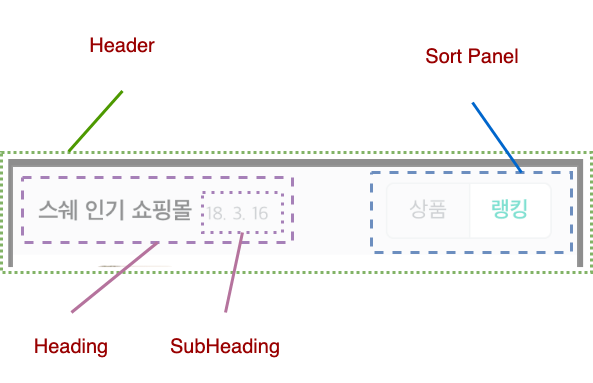

The diagram above was exported from draw.io. Its source (the exported page's mxGraphModel, read from the mxfile embedded in the PNG):
<mxGraphModel dx="1298" dy="779" grid="1" gridSize="10" guides="1" tooltips="1" connect="1" arrows="1" fold="1" page="1" pageScale="1" pageWidth="1169" pageHeight="827" math="0" shadow="0">
  <root>
    <mxCell id="4V11o7iLedmXjd5j_mm7-0" />
    <mxCell id="4V11o7iLedmXjd5j_mm7-1" parent="4V11o7iLedmXjd5j_mm7-0" />
    <mxCell id="4V11o7iLedmXjd5j_mm7-2" value="" style="shape=image;verticalLabelPosition=bottom;verticalAlign=top;imageAspect=0;aspect=fixed;image=data:image/png,(base64 omitted: 9388 chars);opacity=50;" vertex="1" parent="4V11o7iLedmXjd5j_mm7-1">
      <mxGeometry x="130" y="180" width="588.92" height="130" as="geometry" />
    </mxCell>
    <mxCell id="4V11o7iLedmXjd5j_mm7-3" value="" style="rounded=0;whiteSpace=wrap;html=1;strokeColor=#82b366;fontSize=24;gradientColor=#97d077;fillColor=none;strokeWidth=3;dashed=1;dashPattern=1 1;" vertex="1" parent="4V11o7iLedmXjd5j_mm7-1">
      <mxGeometry x="128.92" y="180" width="590" height="120" as="geometry" />
    </mxCell>
    <mxCell id="4V11o7iLedmXjd5j_mm7-4" value="" style="rounded=0;whiteSpace=wrap;html=1;strokeColor=#6c8ebf;fontSize=24;strokeWidth=3;gradientColor=#7ea6e0;dashed=1;fillColor=none;" vertex="1" parent="4V11o7iLedmXjd5j_mm7-1">
      <mxGeometry x="499" y="200" width="200" height="80" as="geometry" />
    </mxCell>
    <mxCell id="4V11o7iLedmXjd5j_mm7-5" value="" style="endArrow=none;html=1;fontFamily=Helvetica;fontSize=20;fontColor=#990000;exitX=0.75;exitY=0;exitDx=0;exitDy=0;entryX=0.5;entryY=1;entryDx=0;entryDy=0;strokeColor=#0066CC;strokeWidth=3;" edge="1" parent="4V11o7iLedmXjd5j_mm7-1" source="4V11o7iLedmXjd5j_mm7-4" target="4V11o7iLedmXjd5j_mm7-6">
      <mxGeometry width="50" height="50" relative="1" as="geometry">
        <mxPoint x="590.2044000000001" y="58.27999999999997" as="sourcePoint" />
        <mxPoint x="660" y="58.5" as="targetPoint" />
      </mxGeometry>
    </mxCell>
    <mxCell id="4V11o7iLedmXjd5j_mm7-6" value="Sort Panel" style="text;html=1;strokeColor=none;fillColor=none;align=center;verticalAlign=middle;whiteSpace=wrap;rounded=0;fontFamily=Helvetica;fontSize=20;fontColor=#990000;" vertex="1" parent="4V11o7iLedmXjd5j_mm7-1">
      <mxGeometry x="530" y="40" width="140" height="90" as="geometry" />
    </mxCell>
    <mxCell id="4V11o7iLedmXjd5j_mm7-7" value="" style="endArrow=none;html=1;fontFamily=Helvetica;fontSize=20;fontColor=#990000;exitX=0.114;exitY=-0.008;exitDx=0;exitDy=0;entryX=0.5;entryY=1;entryDx=0;entryDy=0;strokeWidth=3;exitPerimeter=0;strokeColor=#4D9900;" edge="1" parent="4V11o7iLedmXjd5j_mm7-1" source="4V11o7iLedmXjd5j_mm7-3" target="4V11o7iLedmXjd5j_mm7-8">
      <mxGeometry width="50" height="50" relative="1" as="geometry">
        <mxPoint x="190" y="210" as="sourcePoint" />
        <mxPoint x="200" y="68.5" as="targetPoint" />
      </mxGeometry>
    </mxCell>
    <mxCell id="4V11o7iLedmXjd5j_mm7-8" value="Header" style="text;html=1;strokeColor=none;fillColor=none;align=center;verticalAlign=middle;whiteSpace=wrap;rounded=0;fontFamily=Helvetica;fontSize=20;fontColor=#990000;" vertex="1" parent="4V11o7iLedmXjd5j_mm7-1">
      <mxGeometry x="180" y="28.5" width="140" height="90" as="geometry" />
    </mxCell>
    <mxCell id="4V11o7iLedmXjd5j_mm7-9" value="" style="rounded=0;whiteSpace=wrap;html=1;fontSize=24;strokeWidth=3;gradientColor=#7ea6e0;dashed=1;fillColor=none;strokeColor=#A680B8;" vertex="1" parent="4V11o7iLedmXjd5j_mm7-1">
      <mxGeometry x="150" y="205" width="270" height="65" as="geometry" />
    </mxCell>
    <mxCell id="4V11o7iLedmXjd5j_mm7-10" value="" style="rounded=0;whiteSpace=wrap;html=1;fontSize=24;strokeWidth=3;gradientColor=#7ea6e0;dashed=1;fillColor=none;strokeColor=#A680B8;dashPattern=1 2;" vertex="1" parent="4V11o7iLedmXjd5j_mm7-1">
      <mxGeometry x="330" y="220" width="80" height="40" as="geometry" />
    </mxCell>
    <mxCell id="4V11o7iLedmXjd5j_mm7-12" value="" style="endArrow=none;html=1;fontFamily=Helvetica;fontSize=20;fontColor=#990000;exitX=0.5;exitY=1;exitDx=0;exitDy=0;entryX=0.5;entryY=0;entryDx=0;entryDy=0;strokeWidth=3;strokeColor=#B5739D;" edge="1" parent="4V11o7iLedmXjd5j_mm7-1" target="4V11o7iLedmXjd5j_mm7-13" source="4V11o7iLedmXjd5j_mm7-9">
      <mxGeometry width="50" height="50" relative="1" as="geometry">
        <mxPoint x="166.18000000000006" y="500.53999999999996" as="sourcePoint" />
        <mxPoint x="170" y="390" as="targetPoint" />
      </mxGeometry>
    </mxCell>
    <mxCell id="4V11o7iLedmXjd5j_mm7-13" value="Heading" style="text;html=1;strokeColor=none;fillColor=none;align=center;verticalAlign=middle;whiteSpace=wrap;rounded=0;fontFamily=Helvetica;fontSize=20;fontColor=#990000;" vertex="1" parent="4V11o7iLedmXjd5j_mm7-1">
      <mxGeometry x="128.92" y="340" width="140" height="70" as="geometry" />
    </mxCell>
    <mxCell id="4V11o7iLedmXjd5j_mm7-14" value="" style="endArrow=none;html=1;fontFamily=Helvetica;fontSize=20;fontColor=#990000;exitX=0.5;exitY=1;exitDx=0;exitDy=0;entryX=0.5;entryY=0;entryDx=0;entryDy=0;strokeWidth=3;strokeColor=#B5739D;" edge="1" parent="4V11o7iLedmXjd5j_mm7-1" target="4V11o7iLedmXjd5j_mm7-15" source="4V11o7iLedmXjd5j_mm7-10">
      <mxGeometry width="50" height="50" relative="1" as="geometry">
        <mxPoint x="411.08000000000004" y="290" as="sourcePoint" />
        <mxPoint x="341.08000000000004" y="410" as="targetPoint" />
      </mxGeometry>
    </mxCell>
    <mxCell id="4V11o7iLedmXjd5j_mm7-15" value="SubHeading" style="text;html=1;strokeColor=none;fillColor=none;align=center;verticalAlign=middle;whiteSpace=wrap;rounded=0;fontFamily=Helvetica;fontSize=20;fontColor=#990000;" vertex="1" parent="4V11o7iLedmXjd5j_mm7-1">
      <mxGeometry x="283" y="340" width="140" height="70" as="geometry" />
    </mxCell>
  </root>
</mxGraphModel>